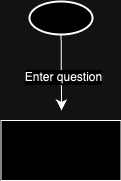

The diagram above was exported from draw.io. Its source (the exported page's mxGraphModel, read from the mxfile embedded in the PNG):
<mxGraphModel dx="1240" dy="1190" grid="0" gridSize="10" guides="1" tooltips="1" connect="1" arrows="1" fold="1" page="0" pageScale="1" pageWidth="850" pageHeight="1100" math="0" shadow="0">
  <root>
    <mxCell id="0" />
    <mxCell id="1" parent="0" />
    <mxCell id="BuAFU9PmnmDjxe1V0eKE-6" style="edgeStyle=none;curved=1;rounded=0;orthogonalLoop=1;jettySize=auto;html=1;fontSize=12;startSize=8;endSize=8;" parent="1" source="BuAFU9PmnmDjxe1V0eKE-5" edge="1">
      <mxGeometry relative="1" as="geometry">
        <mxPoint x="79" y="61" as="targetPoint" />
      </mxGeometry>
    </mxCell>
    <mxCell id="BuAFU9PmnmDjxe1V0eKE-7" value="Enter question" style="edgeLabel;html=1;align=center;verticalAlign=middle;resizable=0;points=[];fontSize=12;" parent="BuAFU9PmnmDjxe1V0eKE-6" vertex="1" connectable="0">
      <mxGeometry x="0.125" y="2" relative="1" as="geometry">
        <mxPoint as="offset" />
      </mxGeometry>
    </mxCell>
    <mxCell id="BuAFU9PmnmDjxe1V0eKE-5" value="" style="strokeWidth=2;html=1;shape=mxgraph.flowchart.start_1;whiteSpace=wrap;" parent="1" vertex="1">
      <mxGeometry x="47" y="-48" width="63" height="33" as="geometry" />
    </mxCell>
    <mxCell id="BuAFU9PmnmDjxe1V0eKE-8" value="" style="verticalLabelPosition=bottom;verticalAlign=top;html=1;shape=mxgraph.basic.rect;fillColor2=none;strokeWidth=1;size=20;indent=5;" parent="1" vertex="1">
      <mxGeometry x="18.5" y="71" width="120" height="60" as="geometry" />
    </mxCell>
  </root>
</mxGraphModel>